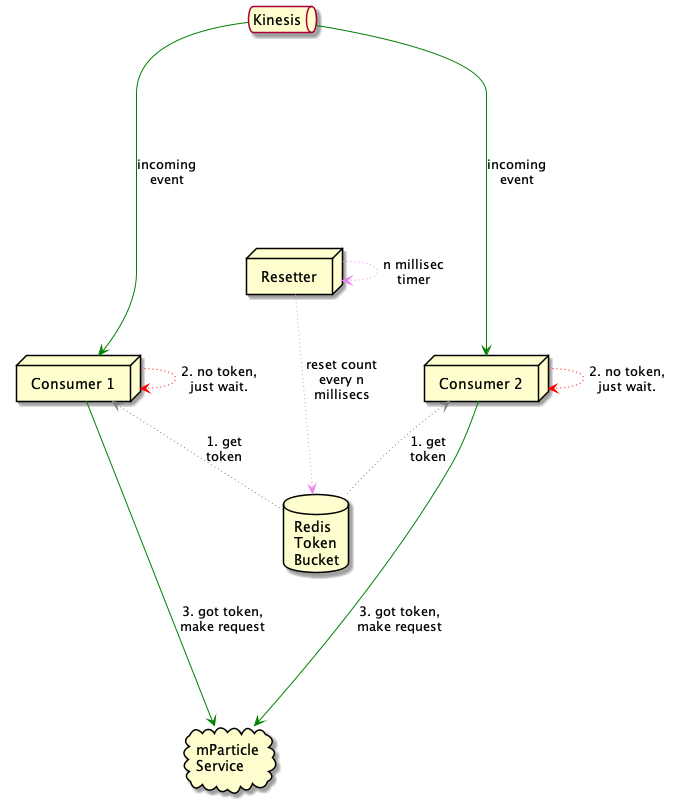

The diagram above was rendered by PlantUML. Its source (embedded in the PNG):
@startuml
database "Redis\nToken\nBucket" as redis
node "Consumer 1" as c1
node "Consumer 2" as c2
node "Resetter" as rst
cloud "mParticle\nService" as svc
queue Kinesis as kin

kin -[#green]----> c1: incoming\nevent
kin -[#green]----> c2: incoming\nevent
rst -[#violet,dotted]--> redis: reset count\nevery n\nmillisecs
c1 -[#red,dotted]-> c1: 2. no token,\njust wait.
c2 -[#red,dotted]-> c2: 2. no token,\njust wait.
c1 <-[#gray,dotted]- redis: 1. get\ntoken
c2 <-[#gray,dotted]- redis: 1. get\ntoken
c1 ---[#green]-> svc: 3. got token,\nmake request
c2 ---[#green]-> svc: 3. got token,\nmake request
rst .[#violet,dotted].> rst: n millisec\ntimer
@enduml